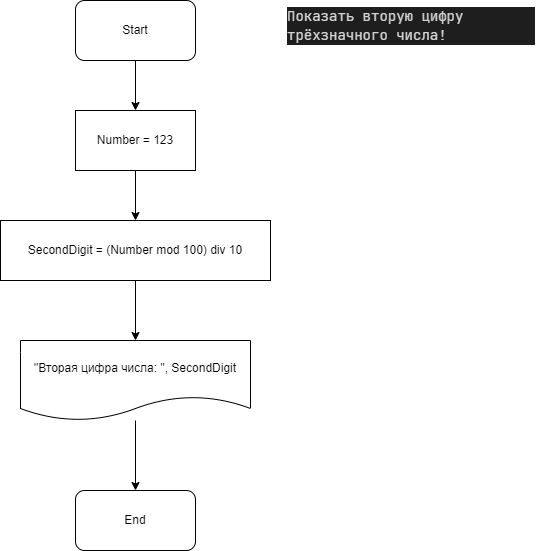

The diagram above was exported from draw.io. Its source (the exported page's mxGraphModel, read from the mxfile embedded in the PNG):
<mxGraphModel dx="687" dy="432" grid="1" gridSize="10" guides="1" tooltips="1" connect="1" arrows="1" fold="1" page="1" pageScale="1" pageWidth="1169" pageHeight="1654" math="0" shadow="0">
  <root>
    <mxCell id="0" />
    <mxCell id="1" parent="0" />
    <mxCell id="9" value="" style="edgeStyle=none;html=1;" edge="1" parent="1" source="2" target="5">
      <mxGeometry relative="1" as="geometry" />
    </mxCell>
    <mxCell id="2" value="Start" style="rounded=1;whiteSpace=wrap;html=1;" vertex="1" parent="1">
      <mxGeometry x="150" y="70" width="120" height="60" as="geometry" />
    </mxCell>
    <mxCell id="10" value="" style="edgeStyle=none;html=1;" edge="1" parent="1" source="5" target="6">
      <mxGeometry relative="1" as="geometry" />
    </mxCell>
    <mxCell id="5" value="Number = 123" style="rounded=0;whiteSpace=wrap;html=1;" vertex="1" parent="1">
      <mxGeometry x="150" y="180" width="120" height="60" as="geometry" />
    </mxCell>
    <mxCell id="11" value="" style="edgeStyle=none;html=1;" edge="1" parent="1" source="6" target="7">
      <mxGeometry relative="1" as="geometry" />
    </mxCell>
    <mxCell id="6" value="SecondDigit = (Number mod 100) div 10" style="rounded=0;whiteSpace=wrap;html=1;" vertex="1" parent="1">
      <mxGeometry x="75" y="290" width="270" height="60" as="geometry" />
    </mxCell>
    <mxCell id="12" value="" style="edgeStyle=none;html=1;" edge="1" parent="1" source="7" target="8">
      <mxGeometry relative="1" as="geometry" />
    </mxCell>
    <mxCell id="7" value="&quot;Вторая цифра числа: &quot;, SecondDigit" style="shape=document;whiteSpace=wrap;html=1;boundedLbl=1;" vertex="1" parent="1">
      <mxGeometry x="95" y="410" width="230" height="80" as="geometry" />
    </mxCell>
    <mxCell id="8" value="End" style="rounded=1;whiteSpace=wrap;html=1;" vertex="1" parent="1">
      <mxGeometry x="150" y="560" width="120" height="60" as="geometry" />
    </mxCell>
    <mxCell id="13" value="&lt;div style=&quot;color: rgb(212, 212, 212); background-color: rgb(30, 30, 30); font-family: &amp;quot;jetbrains mono&amp;quot;, &amp;quot;jetbrains mono&amp;quot;, monospace, consolas, &amp;quot;courier new&amp;quot;, monospace; font-weight: normal; font-size: 14px; line-height: 19px;&quot;&gt;&lt;div&gt;&lt;span style=&quot;color: #d4d4d4&quot;&gt;Показать вторую цифру трёхзначного числа!&lt;/span&gt;&lt;/div&gt;&lt;/div&gt;" style="text;whiteSpace=wrap;html=1;" vertex="1" parent="1">
      <mxGeometry x="360" y="70" width="250" height="30" as="geometry" />
    </mxCell>
  </root>
</mxGraphModel>